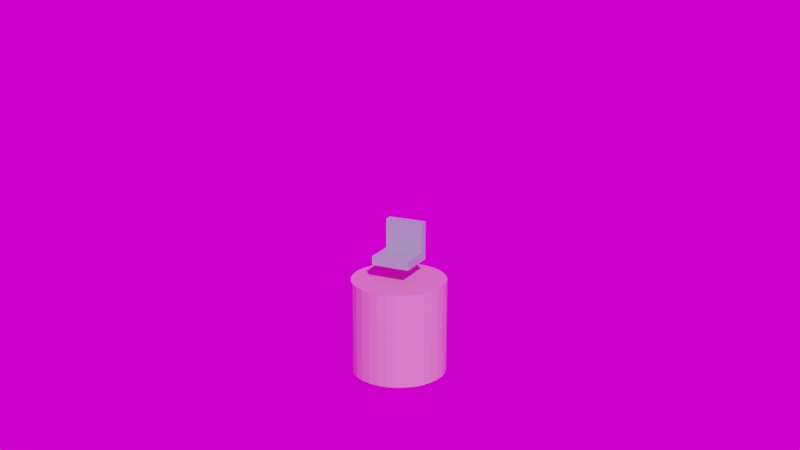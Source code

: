 # Source: something-01.blend  (saved by Blender 2.90.8; exported with 4.5.12 LTS)
import bpy
from mathutils import Matrix  # noqa: F401  (used for matrix-valued properties, if any)

bpy.ops.wm.read_factory_settings(use_empty=True)
scene = bpy.context.scene
scene.name = 'Scene'

# ---- collections
col_scene = bpy.data.collections.new('Scene'); scene.collection.children.link(col_scene)
col_objects = bpy.data.collections.new('Objects'); scene.collection.children.link(col_objects)

# ---- images (referenced by path relative to the original .blend; pixels are not part of the script)
import os
ASSET_DIR = os.environ.get("B2B_ASSET_DIR", "")  # directory of the original .blend (textures are referenced by path, not embedded)
HERE = os.path.dirname(os.path.abspath(__file__))  # packed textures are extracted next to this script under _unpacked/

def load_image(name, relpath, width, height, colorspace="sRGB"):
    """Load a texture the original file referenced (path relative to the .blend, or extracted next to this script)."""
    p = next((c for c in (os.path.join(HERE, relpath), os.path.join(ASSET_DIR, relpath)) if relpath and os.path.exists(c)), "")
    if p:
        img = bpy.data.images.load(p, check_existing=True)
        img.name = name
    else:  # same state as the original file: an image datablock whose file is absent (Cycles renders it pink)
        img = bpy.data.images.new(name, width, height)
        img.source = "FILE"
        img.filepath = "//" + (relpath or name)
    img.colorspace_settings.name = colorspace
    return img
img_autoshop_01_2k_hdr_001 = load_image('autoshop_01_2k.hdr.001', 'autoshop_01_2k.hdr', 1024, 1024, 'Linear Rec.709')

# ---- materials (node trees are filled in below, after node groups)
mat_default = bpy.data.materials.new('Default')
mat_material = bpy.data.materials.new('Material')

# ---- node groups
ng_auto_smooth = bpy.data.node_groups.new('Auto Smooth', 'GeometryNodeTree')
_s = ng_auto_smooth.interface.new_socket(name='Geometry', in_out='OUTPUT', socket_type='NodeSocketGeometry')
_s = ng_auto_smooth.interface.new_socket(name='Geometry', in_out='INPUT', socket_type='NodeSocketGeometry')
_s = ng_auto_smooth.interface.new_socket(name='Angle', in_out='INPUT', socket_type='NodeSocketFloat')
_s.subtype = 'ANGLE'
_s.min_value = 0.0
_s.max_value = 3.142
ng_auto_smooth.is_modifier = True
_N = ng_auto_smooth.nodes; _L = ng_auto_smooth.links
n0 = _N.new('NodeGroupOutput'); n0.name = 'Group Output'; n0.location = (480, -100)
n1 = _N.new('NodeGroupInput'); n1.name = 'Group Input'; n1.location = (-420, -300)
n2 = _N.new('NodeGroupInput'); n2.name = 'Group Input.001'; n2.location = (-60, -100)
n3 = _N.new('GeometryNodeSetShadeSmooth'); n3.name = 'Set Shade Smooth'; n3.location = (120, -100)
n3.domain = 'EDGE'
n4 = _N.new('GeometryNodeSetShadeSmooth'); n4.name = 'Set Shade Smooth.001'; n4.location = (300, -100)
n5 = _N.new('GeometryNodeInputMeshEdgeAngle'); n5.name = 'Edge Angle'; n5.location = (-420, -220)
n6 = _N.new('GeometryNodeInputEdgeSmooth'); n6.name = 'Is Edge Smooth'; n6.location = (-60, -160)
n7 = _N.new('GeometryNodeInputShadeSmooth'); n7.name = 'Is Face Smooth'; n7.location = (-240, -340)
n8 = _N.new('FunctionNodeBooleanMath'); n8.name = 'Boolean Math'; n8.location = (-60, -220)
n9 = _N.new('FunctionNodeCompare'); n9.name = 'Compare'; n9.location = (-240, -180)
n9.operation = 'LESS_EQUAL'
_L.new(n5.outputs[0], n9.inputs[0])
_L.new(n4.outputs[0], n0.inputs[0])
_L.new(n1.outputs[1], n9.inputs[1])
_L.new(n9.outputs[0], n8.inputs[0])
_L.new(n7.outputs[0], n8.inputs[1])
_L.new(n2.outputs[0], n3.inputs[0])
_L.new(n6.outputs[0], n3.inputs[1])
_L.new(n3.outputs[0], n4.inputs[0])
_L.new(n8.outputs[0], n3.inputs[2])
n0.is_active_output = True

# ---- material node trees
mat_default.use_nodes = True; mat_default.node_tree.nodes.clear()
_N = mat_default.node_tree.nodes; _L = mat_default.node_tree.links
n0 = _N.new('ShaderNodeOutputMaterial'); n0.name = 'Material Output'; n0.location = (300, 300)
n1 = _N.new('ShaderNodeBsdfPrincipled'); n1.name = 'Principled BSDF'; n1.location = (10, 300)
n1.distribution = 'GGX'
n1.subsurface_method = 'BURLEY'
n1.inputs[0].default_value = (0.2994, 0.373, 0.4484, 1.0)
n1.inputs[3].default_value = 1.45
n1.inputs[27].default_value = (0.0, 0.0, 0.0, 1.0)
n1.inputs[28].default_value = 1.0
_L.new(n1.outputs[0], n0.inputs[0])
n0.is_active_output = True
mat_material.use_nodes = True; mat_material.node_tree.nodes.clear()
_N = mat_material.node_tree.nodes; _L = mat_material.node_tree.links
n0 = _N.new('ShaderNodeBsdfPrincipled'); n0.name = 'Principled BSDF'; n0.location = (10, 300)
n0.distribution = 'GGX'
n0.subsurface_method = 'BURLEY'
n0.inputs[0].default_value = (0.8, 0.24, 0.4782, 1.0)
n0.inputs[3].default_value = 1.45
n0.inputs[27].default_value = (0.0, 0.0, 0.0, 1.0)
n0.inputs[28].default_value = 1.0
n1 = _N.new('ShaderNodeOutputMaterial'); n1.name = 'Material Output'; n1.location = (300, 300)
_L.new(n0.outputs[0], n1.inputs[0])
n1.is_active_output = True

# ---- world
world_world = bpy.data.worlds.new('World'); scene.world = world_world
world_world.use_nodes = True; world_world.node_tree.nodes.clear()
_N = world_world.node_tree.nodes; _L = world_world.node_tree.links
n0 = _N.new('ShaderNodeOutputWorld'); n0.name = 'World Output'; n0.location = (300, 300)
n1 = _N.new('ShaderNodeBackground'); n1.name = 'Background'; n1.location = (10, 300)
n2 = _N.new('ShaderNodeTexEnvironment'); n2.name = 'Environment Texture'; n2.location = (-280, 280)
n2.image = img_autoshop_01_2k_hdr_001
_L.new(n1.outputs[0], n0.inputs[0])
_L.new(n2.outputs[0], n1.inputs[0])
n0.is_active_output = True
world_world.color = (0.05088, 0.05088, 0.05088)
world_world.use_sun_shadow = False
world_world.sun_shadow_jitter_overblur = 0.0

# ---- cameras
cam_camera = bpy.data.cameras.new('Camera')
cam_camera.clip_end = 100.0
cam_camera.ortho_scale = 7.314

# ---- meshes
me_cube = bpy.data.meshes.new('Cube')
me_cube.from_pydata([(-1.0, -1.0, -1.0), (-1.0, 1.0, -1.0), (-1.0, 1.0, 1.0), (1.0, -1.0, -1.0), (1.0, 1.0, -1.0), (1.0, 1.0, 1.0), (-1.0, 0.5695, -1.0), (-1.0, 0.5695, 1.0), (1.0, 0.5695, -1.0), (1.0, 0.5695, 1.0), (-1.0, -1.0, -0.5313), (-1.0, 1.0, -0.5313), (1.0, 1.0, -0.5313), (1.0, -1.0, -0.5313), (1.0, 0.5695, -0.5313), (-1.0, 0.5695, -0.5313)], [], [(15, 7, 2, 11), (11, 2, 5, 12), (15, 10, 13, 14), (6, 8, 3, 0), (5, 2, 7, 9), (1, 4, 8, 6), (12, 5, 9, 14), (14, 9, 7, 15), (0, 10, 15, 6), (4, 12, 14, 8), (3, 13, 10, 0), (8, 14, 13, 3), (1, 11, 12, 4), (6, 15, 11, 1)])
me_cube.polygons.foreach_set('use_smooth', [True] * 14)
_uv = me_cube.uv_layers.new(name='UVMap')
_uv.uv.foreach_set('vector', [0.4336, 0.1962, 0.625, 0.1962, 0.625, 0.25, 0.4336, 0.25, 0.4336, 0.25, 0.625, 0.25, 0.625, 0.5, 0.4336, 0.5, 0.4336, 0.1962, 0.4336, 0.0, 0.4336, 0.75, 0.4336, 0.5538, 0.125, 0.5538, 0.375, 0.5538, 0.375, 0.75, 0.125, 0.75, 0.625, 0.5, 0.875, 0.5, 0.875, 0.5538, 0.625, 0.5538, 0.125, 0.5, 0.375, 0.5, 0.375, 0.5538, 0.125, 0.5538, 0.4336, 0.5, 0.625, 0.5, 0.625, 0.5538, 0.4336, 0.5538, 0.4336, 0.5538, 0.625, 0.5538, 0.875, 0.5538, 0.4336, 0.1962, 0.375, 0.0, 0.4336, 0.0, 0.4336, 0.1962, 0.375, 0.1962, 0.375, 0.5, 0.4336, 0.5, 0.4336, 0.5538, 0.375, 0.5538, 0.375, 0.75, 0.4336, 0.75, 0.4336, 1.0, 0.375, 1.0, 0.375, 0.5538, 0.4336, 0.5538, 0.4336, 0.75, 0.375, 0.75, 0.375, 0.25, 0.4336, 0.25, 0.4336, 0.5, 0.375, 0.5, 0.375, 0.1962, 0.4336, 0.1962, 0.4336, 0.25, 0.375, 0.25])
me_cube.materials.append(mat_default)
me_cube.use_remesh_fix_poles = True
me_cube.use_remesh_preserve_attributes = False
me_cube.use_mirror_vertex_groups = False
me_cube.update()
me_cylinder = bpy.data.meshes.new('Cylinder')
me_cylinder.from_pydata([(0.0, 1.0, -1.0), (0.0, 1.0, 1.0), (0.1951, 0.9808, -1.0), (0.1951, 0.9808, 1.0), (0.3827, 0.9239, -1.0), (0.3827, 0.9239, 1.0), (0.5556, 0.8315, -1.0), (0.5556, 0.8315, 1.0), (0.7071, 0.7071, -1.0), (0.7071, 0.7071, 1.0), (0.8315, 0.5556, -1.0), (0.8315, 0.5556, 1.0), (0.9239, 0.3827, -1.0), (0.9239, 0.3827, 1.0), (0.9808, 0.1951, -1.0), (0.9808, 0.1951, 1.0), (1.0, 7.55e-08, -1.0), (1.0, 7.55e-08, 1.0), (0.9808, -0.1951, -1.0), (0.9808, -0.1951, 1.0), (0.9239, -0.3827, -1.0), (0.9239, -0.3827, 1.0), (0.8315, -0.5556, -1.0), (0.8315, -0.5556, 1.0), (0.7071, -0.7071, -1.0), (0.7071, -0.7071, 1.0), (0.5556, -0.8315, -1.0), (0.5556, -0.8315, 1.0), (0.3827, -0.9239, -1.0), (0.3827, -0.9239, 1.0), (0.1951, -0.9808, -1.0), (0.1951, -0.9808, 1.0), (-3.258e-07, -1.0, -1.0), (-3.258e-07, -1.0, 1.0), (-0.1951, -0.9808, -1.0), (-0.1951, -0.9808, 1.0), (-0.3827, -0.9239, -1.0), (-0.3827, -0.9239, 1.0), (-0.5556, -0.8315, -1.0), (-0.5556, -0.8315, 1.0), (-0.7071, -0.7071, -1.0), (-0.7071, -0.7071, 1.0), (-0.8315, -0.5556, -1.0), (-0.8315, -0.5556, 1.0), (-0.9239, -0.3827, -1.0), (-0.9239, -0.3827, 1.0), (-0.9808, -0.1951, -1.0), (-0.9808, -0.1951, 1.0), (-1.0, 9.656e-07, -1.0), (-1.0, 9.656e-07, 1.0), (-0.9808, 0.1951, -1.0), (-0.9808, 0.1951, 1.0), (-0.9239, 0.3827, -1.0), (-0.9239, 0.3827, 1.0), (-0.8315, 0.5556, -1.0), (-0.8315, 0.5556, 1.0), (-0.7071, 0.7071, -1.0), (-0.7071, 0.7071, 1.0), (-0.5556, 0.8315, -1.0), (-0.5556, 0.8315, 1.0), (-0.3827, 0.9239, -1.0), (-0.3827, 0.9239, 1.0), (-0.1951, 0.9808, -1.0), (-0.1951, 0.9808, 1.0)], [], [(0, 1, 3, 2), (2, 3, 5, 4), (4, 5, 7, 6), (6, 7, 9, 8), (8, 9, 11, 10), (10, 11, 13, 12), (12, 13, 15, 14), (14, 15, 17, 16), (16, 17, 19, 18), (18, 19, 21, 20), (20, 21, 23, 22), (22, 23, 25, 24), (24, 25, 27, 26), (26, 27, 29, 28), (28, 29, 31, 30), (30, 31, 33, 32), (32, 33, 35, 34), (34, 35, 37, 36), (36, 37, 39, 38), (38, 39, 41, 40), (40, 41, 43, 42), (42, 43, 45, 44), (44, 45, 47, 46), (46, 47, 49, 48), (48, 49, 51, 50), (50, 51, 53, 52), (52, 53, 55, 54), (54, 55, 57, 56), (56, 57, 59, 58), (58, 59, 61, 60), (3, 1, 63, 61, 59, 57, 55, 53, 51, 49, 47, 45, 43, 41, 39, 37, 35, 33, 31, 29, 27, 25, 23, 21, 19, 17, 15, 13, 11, 9, 7, 5), (60, 61, 63, 62), (62, 63, 1, 0), (0, 2, 4, 6, 8, 10, 12, 14, 16, 18, 20, 22, 24, 26, 28, 30, 32, 34, 36, 38, 40, 42, 44, 46, 48, 50, 52, 54, 56, 58, 60, 62)])
_uv = me_cylinder.uv_layers.new(name='UVMap')
_uv.uv.foreach_set('vector', [1.0, 0.5, 1.0, 1.0, 0.9688, 1.0, 0.9688, 0.5, 0.9688, 0.5, 0.9688, 1.0, 0.9375, 1.0, 0.9375, 0.5, 0.9375, 0.5, 0.9375, 1.0, 0.9062, 1.0, 0.9062, 0.5, 0.9062, 0.5, 0.9062, 1.0, 0.875, 1.0, 0.875, 0.5, 0.875, 0.5, 0.875, 1.0, 0.8438, 1.0, 0.8438, 0.5, 0.8438, 0.5, 0.8438, 1.0, 0.8125, 1.0, 0.8125, 0.5, 0.8125, 0.5, 0.8125, 1.0, 0.7812, 1.0, 0.7812, 0.5, 0.7812, 0.5, 0.7812, 1.0, 0.75, 1.0, 0.75, 0.5, 0.75, 0.5, 0.75, 1.0, 0.7188, 1.0, 0.7188, 0.5, 0.7188, 0.5, 0.7188, 1.0, 0.6875, 1.0, 0.6875, 0.5, 0.6875, 0.5, 0.6875, 1.0, 0.6562, 1.0, 0.6562, 0.5, 0.6562, 0.5, 0.6562, 1.0, 0.625, 1.0, 0.625, 0.5, 0.625, 0.5, 0.625, 1.0, 0.5938, 1.0, 0.5938, 0.5, 0.5938, 0.5, 0.5938, 1.0, 0.5625, 1.0, 0.5625, 0.5, 0.5625, 0.5, 0.5625, 1.0, 0.5312, 1.0, 0.5312, 0.5, 0.5312, 0.5, 0.5312, 1.0, 0.5, 1.0, 0.5, 0.5, 0.5, 0.5, 0.5, 1.0, 0.4688, 1.0, 0.4688, 0.5, 0.4688, 0.5, 0.4688, 1.0, 0.4375, 1.0, 0.4375, 0.5, 0.4375, 0.5, 0.4375, 1.0, 0.4062, 1.0, 0.4062, 0.5, 0.4062, 0.5, 0.4062, 1.0, 0.375, 1.0, 0.375, 0.5, 0.375, 0.5, 0.375, 1.0, 0.3438, 1.0, 0.3438, 0.5, 0.3438, 0.5, 0.3438, 1.0, 0.3125, 1.0, 0.3125, 0.5, 0.3125, 0.5, 0.3125, 1.0, 0.2812, 1.0, 0.2812, 0.5, 0.2812, 0.5, 0.2812, 1.0, 0.25, 1.0, 0.25, 0.5, 0.25, 0.5, 0.25, 1.0, 0.2188, 1.0, 0.2188, 0.5, 0.2188, 0.5, 0.2188, 1.0, 0.1875, 1.0, 0.1875, 0.5, 0.1875, 0.5, 0.1875, 1.0, 0.1562, 1.0, 0.1562, 0.5, 0.1562, 0.5, 0.1562, 1.0, 0.125, 1.0, 0.125, 0.5, 0.125, 0.5, 0.125, 1.0, 0.09375, 1.0, 0.09375, 0.5, 0.09375, 0.5, 0.09375, 1.0, 0.0625, 1.0, 0.0625, 0.5, 0.2968, 0.4854, 0.25, 0.49, 0.2032, 0.4854, 0.1582, 0.4717, 0.1167, 0.4496, 0.08029, 0.4197, 0.05045, 0.3833, 0.02827, 0.3418, 0.01461, 0.2968, 0.01, 0.25, 0.01461, 0.2032, 0.02827, 0.1582, 0.05045, 0.1167, 0.08029, 0.08029, 0.1167, 0.05045, 0.1582, 0.02827, 0.2032, 0.01461, 0.25, 0.01, 0.2968, 0.01461, 0.3418, 0.02827, 0.3833, 0.05045, 0.4197, 0.08029, 0.4496, 0.1167, 0.4717, 0.1582, 0.4854, 0.2032, 0.49, 0.25, 0.4854, 0.2968, 0.4717, 0.3418, 0.4496, 0.3833, 0.4197, 0.4197, 0.3833, 0.4496, 0.3418, 0.4717, 0.0625, 0.5, 0.0625, 1.0, 0.03125, 1.0, 0.03125, 0.5, 0.03125, 0.5, 0.03125, 1.0, 0.0, 1.0, 0.0, 0.5, 0.75, 0.49, 0.7968, 0.4854, 0.8418, 0.4717, 0.8833, 0.4496, 0.9197, 0.4197, 0.9496, 0.3833, 0.9717, 0.3418, 0.9854, 0.2968, 0.99, 0.25, 0.9854, 0.2032, 0.9717, 0.1582, 0.9496, 0.1167, 0.9197, 0.08029, 0.8833, 0.05045, 0.8418, 0.02827, 0.7968, 0.01461, 0.75, 0.01, 0.7032, 0.01461, 0.6582, 0.02827, 0.6167, 0.05045, 0.5803, 0.08029, 0.5504, 0.1167, 0.5283, 0.1582, 0.5146, 0.2032, 0.51, 0.25, 0.5146, 0.2968, 0.5283, 0.3418, 0.5504, 0.3833, 0.5803, 0.4197, 0.6167, 0.4496, 0.6582, 0.4717, 0.7032, 0.4854])
me_cylinder.materials.append(mat_material)
me_cylinder.use_remesh_fix_poles = True
me_cylinder.use_remesh_preserve_attributes = False
me_cylinder.use_mirror_vertex_groups = False
me_cylinder.update()

# ---- objects
ob_camera = bpy.data.objects.new('Camera', cam_camera)
ob_cube = bpy.data.objects.new('Cube', me_cube)
ob_cylinder = bpy.data.objects.new('Cylinder', me_cylinder)

# ---- transforms, parenting, visibility, modifiers, constraints
ob_camera.location = (7.326, -14.79, 5.865)
ob_camera.rotation_euler = (1.27, -7.406e-07, 0.4589)
ob_camera.lock_rotations_4d = False
ob_camera.empty_display_type = 'ARROWS'
ob_camera.color = (0.0, 0.0, 0.0, 0.0)
ob_camera.display_type = 'WIRE'
ob_camera.lineart.crease_threshold = 0.0
ob_cube.location = (0.0, 0.0, 0.4485)
ob_cube.scale = (0.311, 0.311, 0.311)
ob_cube.show_all_edges = True
ob_cube.lineart.crease_threshold = 0.0
_m = ob_cube.modifiers.new('Auto Smooth', 'NODES')
_m.node_group = ng_auto_smooth
_gi = [s.identifier for s in ng_auto_smooth.interface.items_tree if s.item_type == 'SOCKET' and s.in_out == 'INPUT']
_m[_gi[1]] = 1.047  # Angle
ob_cylinder.location = (0.0, 0.0, -0.9033)
ob_cylinder.scale = (0.7638, 0.7638, 0.7638)
ob_cylinder.lineart.crease_threshold = 0.0

# ---- collection membership
col_scene.objects.link(ob_camera)
col_objects.objects.link(ob_cube)
col_objects.objects.link(ob_cylinder)

# ---- scene / render settings (as saved in the file)
scene.camera = ob_camera
scene.frame_start = 1; scene.frame_end = 250; scene.frame_set(14)
scene.render.engine = 'CYCLES'
scene.render.film_transparent = True
scene.cycles.samples = 300
scene.cycles.sampling_pattern = 'TABULATED_SOBOL'
scene.cycles.use_adaptive_sampling = False
scene.cycles.use_light_tree = False
scene.eevee.use_gtao = True
scene.view_settings.look = 'High Contrast'
scene.view_settings.view_transform = 'Filmic'
bpy.context.view_layer.update()

# ---- added for rendering (the .blend has no usable light): sun
light_auto_sun = bpy.data.lights.new('AutoSun', 'SUN')
light_auto_sun.energy = 3.0
light_auto_sun.angle = 0.0523599
ob_auto_sun = bpy.data.objects.new('AutoSun', light_auto_sun)
scene.collection.objects.link(ob_auto_sun)
ob_auto_sun.rotation_euler = (0.872665, 0.174533, 0.523599)
bpy.context.view_layer.update()
